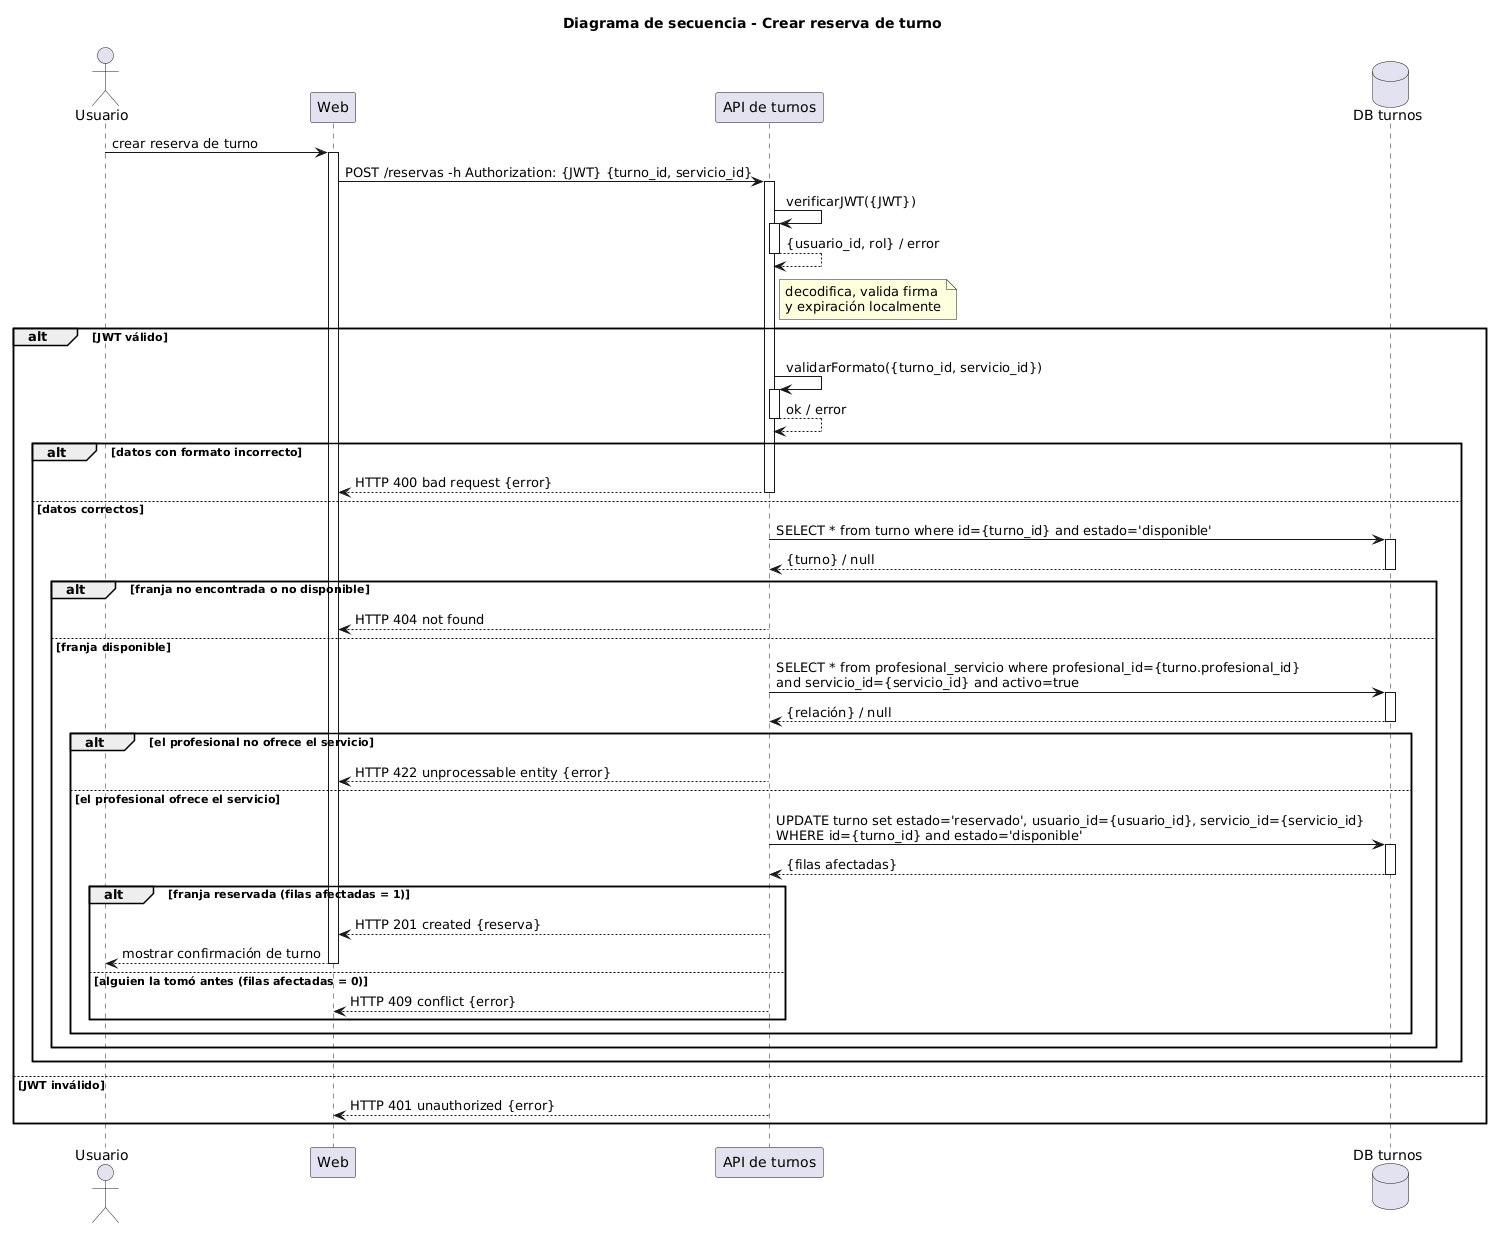

The diagram above was rendered by PlantUML. Its source (embedded in the PNG):
@startuml
title Diagrama de secuencia - Crear reserva de turno

actor Usuario as u
participant Web as w
participant "API de turnos" as apit
database "DB turnos" as dbt

autoactivate on

u -> w: crear reserva de turno
w -> apit: POST /reservas -h Authorization: {JWT} {turno_id, servicio_id}
apit -> apit: verificarJWT({JWT})
apit --> apit: {usuario_id, rol} / error
note right apit
  decodifica, valida firma
  y expiración localmente
end note

alt JWT válido

  apit -> apit: validarFormato({turno_id, servicio_id})
  apit --> apit: ok / error

  alt datos con formato incorrecto
    apit --> w: HTTP 400 bad request {error}
  else datos correctos

    apit -> dbt: SELECT * from turno where id={turno_id} and estado='disponible'
    dbt --> apit: {turno} / null

    alt franja no encontrada o no disponible
      apit --> w: HTTP 404 not found
    else franja disponible

      apit -> dbt: SELECT * from profesional_servicio where profesional_id={turno.profesional_id} \nand servicio_id={servicio_id} and activo=true
      dbt --> apit: {relación} / null

      alt el profesional no ofrece el servicio
        apit --> w: HTTP 422 unprocessable entity {error}
      else el profesional ofrece el servicio

        apit -> dbt: UPDATE turno set estado='reservado', usuario_id={usuario_id}, servicio_id={servicio_id} \nWHERE id={turno_id} and estado='disponible'
        dbt --> apit: {filas afectadas}

        alt franja reservada (filas afectadas = 1)
          apit --> w: HTTP 201 created {reserva}
          w --> u: mostrar confirmación de turno
        else alguien la tomó antes (filas afectadas = 0)
          apit --> w: HTTP 409 conflict {error}
        end

      end
    end
  end

else JWT inválido
  apit --> w: HTTP 401 unauthorized {error}
end
@enduml